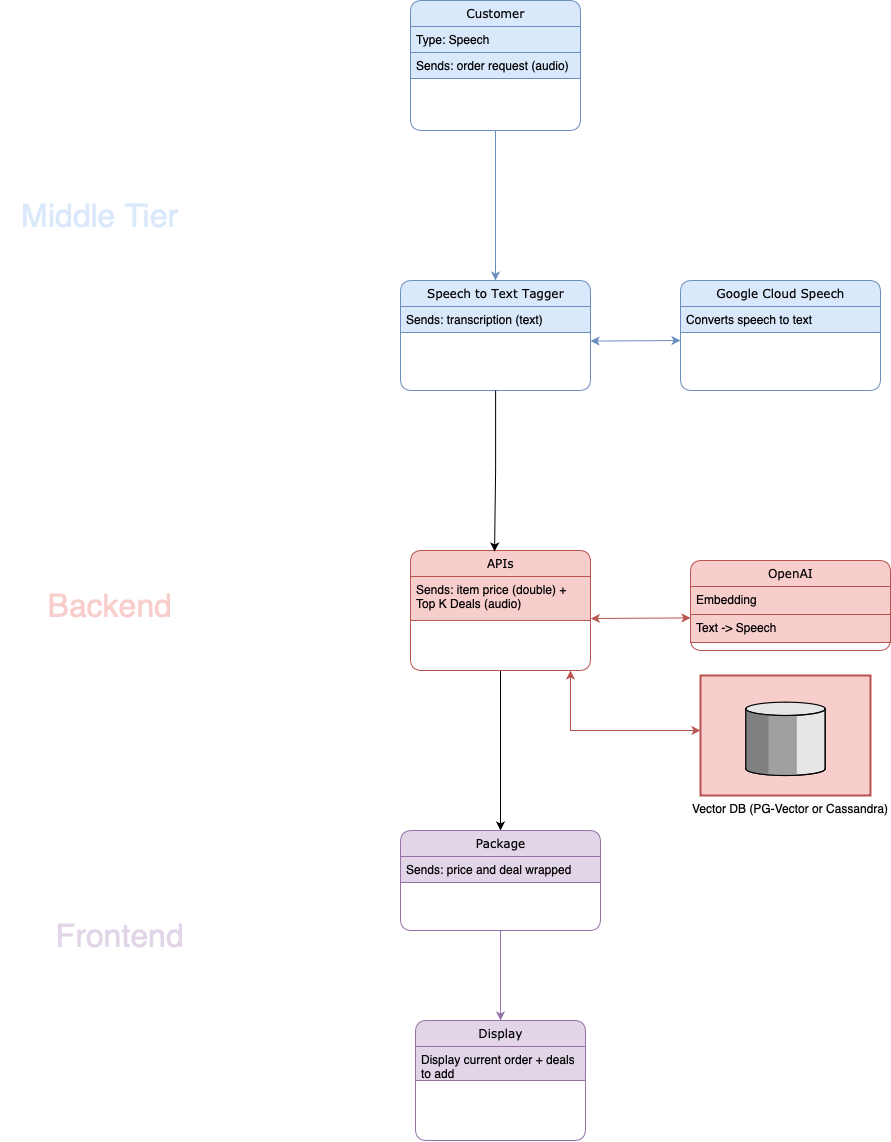

The diagram above was exported from draw.io. Its source (the exported page's mxGraphModel, read from the mxfile embedded in the PNG):
<mxGraphModel dx="3898" dy="3026" grid="1" gridSize="10" guides="1" tooltips="1" connect="1" arrows="1" fold="1" page="1" pageScale="1" pageWidth="1100" pageHeight="850" background="#ffffff" math="0" shadow="0">
  <root>
    <mxCell id="0" />
    <mxCell id="1" parent="0" />
    <mxCell id="pwJAeaW70v2FeabsXyH9-105" style="edgeStyle=orthogonalEdgeStyle;rounded=0;orthogonalLoop=1;jettySize=auto;html=1;entryX=0.5;entryY=0;entryDx=0;entryDy=0;fillColor=#dae8fc;strokeColor=#6c8ebf;" edge="1" parent="1" source="21ea969265ad0168-6" target="pwJAeaW70v2FeabsXyH9-57">
      <mxGeometry relative="1" as="geometry" />
    </mxCell>
    <mxCell id="21ea969265ad0168-6" value="Customer" style="swimlane;html=1;fontStyle=0;childLayout=stackLayout;horizontal=1;startSize=26;fillColor=#dae8fc;horizontalStack=0;resizeParent=1;resizeLast=0;collapsible=1;marginBottom=0;swimlaneFillColor=#ffffff;align=center;rounded=1;shadow=0;comic=0;labelBackgroundColor=none;strokeWidth=1;fontFamily=Verdana;fontSize=12;strokeColor=#6c8ebf;" parent="1" vertex="1">
      <mxGeometry x="390" y="-320" width="170" height="130" as="geometry" />
    </mxCell>
    <mxCell id="21ea969265ad0168-7" value="Type: Speech" style="text;html=1;strokeColor=#6c8ebf;fillColor=#dae8fc;spacingLeft=4;spacingRight=4;whiteSpace=wrap;overflow=hidden;rotatable=0;points=[[0,0.5],[1,0.5]];portConstraint=eastwest;" parent="21ea969265ad0168-6" vertex="1">
      <mxGeometry y="26" width="170" height="26" as="geometry" />
    </mxCell>
    <mxCell id="21ea969265ad0168-8" value="Sends: order request (audio)" style="text;html=1;strokeColor=#6c8ebf;fillColor=#dae8fc;spacingLeft=4;spacingRight=4;whiteSpace=wrap;overflow=hidden;rotatable=0;points=[[0,0.5],[1,0.5]];portConstraint=eastwest;" parent="21ea969265ad0168-6" vertex="1">
      <mxGeometry y="52" width="170" height="26" as="geometry" />
    </mxCell>
    <mxCell id="21ea969265ad0168-10" value="Google Cloud Speech" style="swimlane;html=1;fontStyle=0;childLayout=stackLayout;horizontal=1;startSize=26;fillColor=#dae8fc;horizontalStack=0;resizeParent=1;resizeLast=0;collapsible=1;marginBottom=0;swimlaneFillColor=#ffffff;align=center;rounded=1;shadow=0;comic=0;labelBackgroundColor=none;strokeWidth=1;fontFamily=Verdana;fontSize=12;strokeColor=#6c8ebf;" parent="1" vertex="1">
      <mxGeometry x="660" y="-40" width="200" height="110" as="geometry" />
    </mxCell>
    <mxCell id="21ea969265ad0168-52" value="Converts speech to text" style="text;html=1;strokeColor=#6c8ebf;fillColor=#dae8fc;spacingLeft=4;spacingRight=4;whiteSpace=wrap;overflow=hidden;rotatable=0;points=[[0,0.5],[1,0.5]];portConstraint=eastwest;" parent="21ea969265ad0168-10" vertex="1">
      <mxGeometry y="26" width="200" height="26" as="geometry" />
    </mxCell>
    <mxCell id="21ea969265ad0168-22" value="OpenAI" style="swimlane;html=1;fontStyle=0;childLayout=stackLayout;horizontal=1;startSize=26;fillColor=#f8cecc;horizontalStack=0;resizeParent=1;resizeLast=0;collapsible=1;marginBottom=0;swimlaneFillColor=#ffffff;align=center;rounded=1;shadow=0;comic=0;labelBackgroundColor=none;strokeWidth=1;fontFamily=Verdana;fontSize=12;strokeColor=#b85450;" parent="1" vertex="1">
      <mxGeometry x="670" y="240" width="200" height="90" as="geometry" />
    </mxCell>
    <mxCell id="21ea969265ad0168-24" value="Embedding" style="text;html=1;strokeColor=#b85450;fillColor=#f8cecc;spacingLeft=4;spacingRight=4;whiteSpace=wrap;overflow=hidden;rotatable=0;points=[[0,0.5],[1,0.5]];portConstraint=eastwest;" parent="21ea969265ad0168-22" vertex="1">
      <mxGeometry y="26" width="200" height="28" as="geometry" />
    </mxCell>
    <mxCell id="pwJAeaW70v2FeabsXyH9-72" value="Text -&amp;gt; Speech" style="text;html=1;strokeColor=#b85450;fillColor=#f8cecc;spacingLeft=4;spacingRight=4;whiteSpace=wrap;overflow=hidden;rotatable=0;points=[[0,0.5],[1,0.5]];portConstraint=eastwest;" vertex="1" parent="21ea969265ad0168-22">
      <mxGeometry y="54" width="200" height="28" as="geometry" />
    </mxCell>
    <mxCell id="OCF2UlYwzifK8dWnwMIW-3" value="" style="strokeWidth=2;dashed=0;align=center;fontSize=12;verticalLabelPosition=bottom;verticalAlign=top;shape=mxgraph.eip.message_store;fillColor=#f8cecc;strokeColor=#b85450;" parent="1" vertex="1">
      <mxGeometry x="680" y="355" width="170" height="120" as="geometry" />
    </mxCell>
    <mxCell id="OCF2UlYwzifK8dWnwMIW-28" value="Display" style="swimlane;html=1;fontStyle=0;childLayout=stackLayout;horizontal=1;startSize=26;fillColor=#e1d5e7;horizontalStack=0;resizeParent=1;resizeLast=0;collapsible=1;marginBottom=0;swimlaneFillColor=#ffffff;align=center;rounded=1;shadow=0;comic=0;labelBackgroundColor=none;strokeWidth=1;fontFamily=Verdana;fontSize=12;strokeColor=#9673a6;" parent="1" vertex="1">
      <mxGeometry x="395" y="700" width="170" height="120" as="geometry" />
    </mxCell>
    <mxCell id="pwJAeaW70v2FeabsXyH9-11" value="Display current order + deals to add" style="text;html=1;strokeColor=#9673a6;fillColor=#e1d5e7;spacingLeft=4;spacingRight=4;whiteSpace=wrap;overflow=hidden;rotatable=0;points=[[0,0.5],[1,0.5]];portConstraint=eastwest;" vertex="1" parent="OCF2UlYwzifK8dWnwMIW-28">
      <mxGeometry y="26" width="170" height="34" as="geometry" />
    </mxCell>
    <mxCell id="OCF2UlYwzifK8dWnwMIW-37" value="&lt;span style=&quot;caret-color: rgb(0, 0, 0); color: rgb(0, 0, 0); font-family: Helvetica; font-size: 12px; font-style: normal; font-variant-caps: normal; font-weight: 400; letter-spacing: normal; text-align: center; text-indent: 0px; text-transform: none; word-spacing: 0px; -webkit-text-stroke-width: 0px; background-color: rgb(251, 251, 251); text-decoration: none; float: none; display: inline !important;&quot;&gt;Vector DB (PG-Vector or Cassandra)&lt;/span&gt;" style="text;whiteSpace=wrap;html=1;" parent="1" vertex="1">
      <mxGeometry x="670" y="475" width="200" height="40" as="geometry" />
    </mxCell>
    <mxCell id="pwJAeaW70v2FeabsXyH9-57" value="Speech to Text Tagger" style="swimlane;html=1;fontStyle=0;childLayout=stackLayout;horizontal=1;startSize=26;fillColor=#dae8fc;horizontalStack=0;resizeParent=1;resizeLast=0;collapsible=1;marginBottom=0;swimlaneFillColor=#ffffff;align=center;rounded=1;shadow=0;comic=0;labelBackgroundColor=none;strokeWidth=1;fontFamily=Verdana;fontSize=12;strokeColor=#6c8ebf;" vertex="1" parent="1">
      <mxGeometry x="380" y="-40" width="190" height="110" as="geometry" />
    </mxCell>
    <mxCell id="pwJAeaW70v2FeabsXyH9-103" value="Sends: transcription (text)" style="text;html=1;strokeColor=#6c8ebf;fillColor=#dae8fc;spacingLeft=4;spacingRight=4;whiteSpace=wrap;overflow=hidden;rotatable=0;points=[[0,0.5],[1,0.5]];portConstraint=eastwest;" vertex="1" parent="pwJAeaW70v2FeabsXyH9-57">
      <mxGeometry y="26" width="190" height="26" as="geometry" />
    </mxCell>
    <mxCell id="pwJAeaW70v2FeabsXyH9-108" style="edgeStyle=orthogonalEdgeStyle;rounded=0;orthogonalLoop=1;jettySize=auto;html=1;entryX=0.5;entryY=0;entryDx=0;entryDy=0;" edge="1" parent="1" source="pwJAeaW70v2FeabsXyH9-70" target="pwJAeaW70v2FeabsXyH9-75">
      <mxGeometry relative="1" as="geometry">
        <mxPoint x="480" y="450" as="targetPoint" />
      </mxGeometry>
    </mxCell>
    <mxCell id="pwJAeaW70v2FeabsXyH9-70" value="APIs" style="swimlane;html=1;fontStyle=0;childLayout=stackLayout;horizontal=1;startSize=26;fillColor=#f8cecc;horizontalStack=0;resizeParent=1;resizeLast=0;collapsible=1;marginBottom=0;swimlaneFillColor=#ffffff;align=center;rounded=1;shadow=0;comic=0;labelBackgroundColor=none;strokeWidth=1;fontFamily=Verdana;fontSize=12;strokeColor=#b85450;" vertex="1" parent="1">
      <mxGeometry x="390" y="230" width="180" height="120" as="geometry" />
    </mxCell>
    <mxCell id="pwJAeaW70v2FeabsXyH9-109" value="Sends: item price (double) + Top K Deals (audio)" style="text;html=1;strokeColor=#b85450;fillColor=#f8cecc;spacingLeft=4;spacingRight=4;whiteSpace=wrap;overflow=hidden;rotatable=0;points=[[0,0.5],[1,0.5]];portConstraint=eastwest;" vertex="1" parent="pwJAeaW70v2FeabsXyH9-70">
      <mxGeometry y="26" width="180" height="44" as="geometry" />
    </mxCell>
    <mxCell id="pwJAeaW70v2FeabsXyH9-110" style="edgeStyle=orthogonalEdgeStyle;rounded=0;orthogonalLoop=1;jettySize=auto;html=1;entryX=0.5;entryY=0;entryDx=0;entryDy=0;fillColor=#e1d5e7;strokeColor=#9673a6;" edge="1" parent="1" source="pwJAeaW70v2FeabsXyH9-75" target="OCF2UlYwzifK8dWnwMIW-28">
      <mxGeometry relative="1" as="geometry" />
    </mxCell>
    <mxCell id="pwJAeaW70v2FeabsXyH9-75" value="Package" style="swimlane;html=1;fontStyle=0;childLayout=stackLayout;horizontal=1;startSize=26;fillColor=#e1d5e7;horizontalStack=0;resizeParent=1;resizeLast=0;collapsible=1;marginBottom=0;swimlaneFillColor=#ffffff;align=center;rounded=1;shadow=0;comic=0;labelBackgroundColor=none;strokeWidth=1;fontFamily=Verdana;fontSize=12;strokeColor=#9673a6;" vertex="1" parent="1">
      <mxGeometry x="380" y="510" width="200" height="100" as="geometry" />
    </mxCell>
    <mxCell id="pwJAeaW70v2FeabsXyH9-76" value="Sends: price and deal wrapped" style="text;html=1;strokeColor=#9673a6;fillColor=#e1d5e7;spacingLeft=4;spacingRight=4;whiteSpace=wrap;overflow=hidden;rotatable=0;points=[[0,0.5],[1,0.5]];portConstraint=eastwest;" vertex="1" parent="pwJAeaW70v2FeabsXyH9-75">
      <mxGeometry y="26" width="200" height="26" as="geometry" />
    </mxCell>
    <mxCell id="pwJAeaW70v2FeabsXyH9-93" value="" style="endArrow=classic;startArrow=classic;html=1;rounded=0;entryX=0.005;entryY=1.122;entryDx=0;entryDy=0;entryPerimeter=0;exitX=1.002;exitY=0.615;exitDx=0;exitDy=0;exitPerimeter=0;fillColor=#f8cecc;strokeColor=#b85450;" edge="1" parent="1">
      <mxGeometry width="50" height="50" relative="1" as="geometry">
        <mxPoint x="570.3600000000001" y="297.9899999999998" as="sourcePoint" />
        <mxPoint x="670" y="297.41599999999994" as="targetPoint" />
        <Array as="points" />
      </mxGeometry>
    </mxCell>
    <mxCell id="pwJAeaW70v2FeabsXyH9-94" value="" style="endArrow=classic;startArrow=classic;html=1;rounded=0;fillColor=#f8cecc;strokeColor=#b85450;" edge="1" parent="1">
      <mxGeometry width="50" height="50" relative="1" as="geometry">
        <mxPoint x="550" y="350" as="sourcePoint" />
        <mxPoint x="680" y="410" as="targetPoint" />
        <Array as="points">
          <mxPoint x="550" y="410" />
        </Array>
      </mxGeometry>
    </mxCell>
    <mxCell id="pwJAeaW70v2FeabsXyH9-95" value="" style="endArrow=classic;startArrow=classic;html=1;rounded=0;entryX=0.005;entryY=1.122;entryDx=0;entryDy=0;entryPerimeter=0;exitX=1.002;exitY=0.615;exitDx=0;exitDy=0;exitPerimeter=0;fillColor=#dae8fc;strokeColor=#6c8ebf;" edge="1" parent="1">
      <mxGeometry width="50" height="50" relative="1" as="geometry">
        <mxPoint x="570" y="20.579999999999984" as="sourcePoint" />
        <mxPoint x="660" y="19.995999999999924" as="targetPoint" />
        <Array as="points" />
      </mxGeometry>
    </mxCell>
    <mxCell id="pwJAeaW70v2FeabsXyH9-106" style="edgeStyle=orthogonalEdgeStyle;rounded=0;orthogonalLoop=1;jettySize=auto;html=1;entryX=0.467;entryY=0.008;entryDx=0;entryDy=0;entryPerimeter=0;" edge="1" parent="1" source="pwJAeaW70v2FeabsXyH9-57" target="pwJAeaW70v2FeabsXyH9-70">
      <mxGeometry relative="1" as="geometry" />
    </mxCell>
    <mxCell id="pwJAeaW70v2FeabsXyH9-111" value="&lt;font color=&quot;#dae8fc&quot; style=&quot;font-size: 32px;&quot;&gt;Middle Tier&lt;/font&gt;" style="text;html=1;strokeColor=none;fillColor=none;align=center;verticalAlign=middle;whiteSpace=wrap;rounded=0;" vertex="1" parent="1">
      <mxGeometry x="-20" y="-140" width="200" height="70" as="geometry" />
    </mxCell>
    <mxCell id="pwJAeaW70v2FeabsXyH9-112" value="&lt;font color=&quot;#f8cecc&quot; style=&quot;font-size: 32px;&quot;&gt;Backend&lt;/font&gt;" style="text;html=1;strokeColor=none;fillColor=none;align=center;verticalAlign=middle;whiteSpace=wrap;rounded=0;" vertex="1" parent="1">
      <mxGeometry x="-10" y="250" width="200" height="70" as="geometry" />
    </mxCell>
    <mxCell id="pwJAeaW70v2FeabsXyH9-113" value="&lt;font color=&quot;#e1d5e7&quot; style=&quot;font-size: 32px;&quot;&gt;Frontend&lt;/font&gt;" style="text;html=1;strokeColor=none;fillColor=none;align=center;verticalAlign=middle;whiteSpace=wrap;rounded=0;" vertex="1" parent="1">
      <mxGeometry y="580" width="200" height="70" as="geometry" />
    </mxCell>
  </root>
</mxGraphModel>